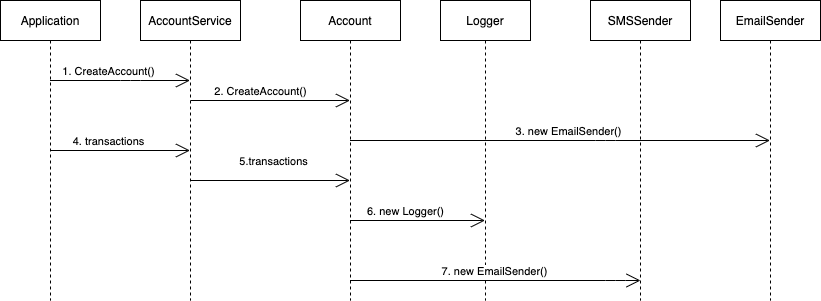

The diagram above was exported from draw.io. Its source (the exported page's mxGraphModel, read from the mxfile embedded in the PNG):
<mxGraphModel dx="2276" dy="631" grid="1" gridSize="10" guides="1" tooltips="1" connect="1" arrows="1" fold="1" page="1" pageScale="1" pageWidth="850" pageHeight="1100" math="0" shadow="0">
  <root>
    <mxCell id="0" />
    <mxCell id="1" parent="0" />
    <mxCell id="GXsMj9qvil1VWEACoN-8-1" value="Application" style="shape=umlLifeline;perimeter=lifelinePerimeter;whiteSpace=wrap;html=1;container=1;collapsible=0;recursiveResize=0;outlineConnect=0;fontColor=#000000;" parent="1" vertex="1">
      <mxGeometry x="-10" y="210" width="100" height="300" as="geometry" />
    </mxCell>
    <mxCell id="GXsMj9qvil1VWEACoN-8-2" value="AccountService" style="shape=umlLifeline;perimeter=lifelinePerimeter;whiteSpace=wrap;html=1;container=1;collapsible=0;recursiveResize=0;outlineConnect=0;fontColor=#000000;" parent="1" vertex="1">
      <mxGeometry x="130" y="210" width="100" height="300" as="geometry" />
    </mxCell>
    <mxCell id="GXsMj9qvil1VWEACoN-8-3" value="Account" style="shape=umlLifeline;perimeter=lifelinePerimeter;whiteSpace=wrap;html=1;container=1;collapsible=0;recursiveResize=0;outlineConnect=0;fontColor=#000000;" parent="1" vertex="1">
      <mxGeometry x="290" y="210" width="100" height="300" as="geometry" />
    </mxCell>
    <mxCell id="GXsMj9qvil1VWEACoN-8-4" value="Logger" style="shape=umlLifeline;perimeter=lifelinePerimeter;whiteSpace=wrap;html=1;container=1;collapsible=0;recursiveResize=0;outlineConnect=0;fontColor=#000000;" parent="1" vertex="1">
      <mxGeometry x="430" y="210" width="90" height="300" as="geometry" />
    </mxCell>
    <mxCell id="GXsMj9qvil1VWEACoN-8-5" value="SMSSender" style="shape=umlLifeline;perimeter=lifelinePerimeter;whiteSpace=wrap;html=1;container=1;collapsible=0;recursiveResize=0;outlineConnect=0;fontColor=#000000;" parent="1" vertex="1">
      <mxGeometry x="580" y="210" width="100" height="300" as="geometry" />
    </mxCell>
    <mxCell id="GXsMj9qvil1VWEACoN-8-6" value="EmailSender" style="shape=umlLifeline;perimeter=lifelinePerimeter;whiteSpace=wrap;html=1;container=1;collapsible=0;recursiveResize=0;outlineConnect=0;fontColor=#000000;" parent="1" vertex="1">
      <mxGeometry x="710" y="210" width="100" height="300" as="geometry" />
    </mxCell>
    <mxCell id="GXsMj9qvil1VWEACoN-8-7" value="" style="endArrow=open;endFill=1;endSize=12;html=1;" parent="1" source="GXsMj9qvil1VWEACoN-8-1" target="GXsMj9qvil1VWEACoN-8-2" edge="1">
      <mxGeometry width="160" relative="1" as="geometry">
        <mxPoint x="370" y="430" as="sourcePoint" />
        <mxPoint x="530" y="430" as="targetPoint" />
        <Array as="points">
          <mxPoint x="120" y="290" />
        </Array>
      </mxGeometry>
    </mxCell>
    <mxCell id="GXsMj9qvil1VWEACoN-8-8" value="1. CreateAccount()" style="edgeLabel;html=1;align=center;verticalAlign=middle;resizable=0;points=[];" parent="GXsMj9qvil1VWEACoN-8-7" vertex="1" connectable="0">
      <mxGeometry x="0.15" y="-23" relative="1" as="geometry">
        <mxPoint x="-23" y="-33" as="offset" />
      </mxGeometry>
    </mxCell>
    <mxCell id="GXsMj9qvil1VWEACoN-8-9" value="" style="endArrow=open;endFill=1;endSize=12;html=1;" parent="1" target="GXsMj9qvil1VWEACoN-8-3" edge="1">
      <mxGeometry width="160" relative="1" as="geometry">
        <mxPoint x="180" y="310" as="sourcePoint" />
        <mxPoint x="320" y="310" as="targetPoint" />
        <Array as="points">
          <mxPoint x="260.5" y="310" />
        </Array>
      </mxGeometry>
    </mxCell>
    <mxCell id="GXsMj9qvil1VWEACoN-8-10" value="2. CreateAccount()" style="edgeLabel;html=1;align=center;verticalAlign=middle;resizable=0;points=[];" parent="GXsMj9qvil1VWEACoN-8-9" vertex="1" connectable="0">
      <mxGeometry x="0.15" y="-23" relative="1" as="geometry">
        <mxPoint x="-23" y="-33" as="offset" />
      </mxGeometry>
    </mxCell>
    <mxCell id="GXsMj9qvil1VWEACoN-8-11" value="" style="endArrow=open;endFill=1;endSize=12;html=1;" parent="1" source="GXsMj9qvil1VWEACoN-8-3" target="GXsMj9qvil1VWEACoN-8-6" edge="1">
      <mxGeometry width="160" relative="1" as="geometry">
        <mxPoint x="469.5" y="330" as="sourcePoint" />
        <mxPoint x="859.5" y="330" as="targetPoint" />
        <Array as="points">
          <mxPoint x="595" y="350" />
        </Array>
      </mxGeometry>
    </mxCell>
    <mxCell id="GXsMj9qvil1VWEACoN-8-12" value="3. new EmailSender()" style="edgeLabel;html=1;align=center;verticalAlign=middle;resizable=0;points=[];" parent="GXsMj9qvil1VWEACoN-8-11" vertex="1" connectable="0">
      <mxGeometry x="0.15" y="-23" relative="1" as="geometry">
        <mxPoint x="-23" y="-33" as="offset" />
      </mxGeometry>
    </mxCell>
    <mxCell id="GXsMj9qvil1VWEACoN-8-13" value="" style="endArrow=open;endFill=1;endSize=12;html=1;" parent="1" source="GXsMj9qvil1VWEACoN-8-1" target="GXsMj9qvil1VWEACoN-8-2" edge="1">
      <mxGeometry width="160" relative="1" as="geometry">
        <mxPoint x="49.5" y="300" as="sourcePoint" />
        <mxPoint x="189.5" y="300" as="targetPoint" />
        <Array as="points" />
      </mxGeometry>
    </mxCell>
    <mxCell id="GXsMj9qvil1VWEACoN-8-14" value="4. transactions" style="edgeLabel;html=1;align=center;verticalAlign=middle;resizable=0;points=[];" parent="GXsMj9qvil1VWEACoN-8-13" vertex="1" connectable="0">
      <mxGeometry x="0.15" y="-23" relative="1" as="geometry">
        <mxPoint x="-23" y="-33" as="offset" />
      </mxGeometry>
    </mxCell>
    <mxCell id="GXsMj9qvil1VWEACoN-8-15" value="" style="endArrow=open;endFill=1;endSize=12;html=1;" parent="1" target="GXsMj9qvil1VWEACoN-8-3" edge="1">
      <mxGeometry width="160" relative="1" as="geometry">
        <mxPoint x="180" y="390" as="sourcePoint" />
        <mxPoint x="320" y="390" as="targetPoint" />
        <Array as="points" />
      </mxGeometry>
    </mxCell>
    <mxCell id="GXsMj9qvil1VWEACoN-8-16" value="5.transactions" style="edgeLabel;html=1;align=center;verticalAlign=middle;resizable=0;points=[];" parent="GXsMj9qvil1VWEACoN-8-15" vertex="1" connectable="0">
      <mxGeometry x="0.15" y="-23" relative="1" as="geometry">
        <mxPoint x="-10" y="-43" as="offset" />
      </mxGeometry>
    </mxCell>
    <mxCell id="GXsMj9qvil1VWEACoN-8-17" value="" style="endArrow=open;endFill=1;endSize=12;html=1;" parent="1" edge="1" target="GXsMj9qvil1VWEACoN-8-4" source="GXsMj9qvil1VWEACoN-8-3">
      <mxGeometry width="160" relative="1" as="geometry">
        <mxPoint x="340" y="430" as="sourcePoint" />
        <mxPoint x="490" y="430" as="targetPoint" />
        <Array as="points">
          <mxPoint x="470.5" y="430" />
        </Array>
      </mxGeometry>
    </mxCell>
    <mxCell id="GXsMj9qvil1VWEACoN-8-18" value="6. new Logger()" style="edgeLabel;html=1;align=center;verticalAlign=middle;resizable=0;points=[];" parent="GXsMj9qvil1VWEACoN-8-17" vertex="1" connectable="0">
      <mxGeometry x="0.15" y="-23" relative="1" as="geometry">
        <mxPoint x="-23" y="-33" as="offset" />
      </mxGeometry>
    </mxCell>
    <mxCell id="GXsMj9qvil1VWEACoN-8-19" value="" style="endArrow=open;endFill=1;endSize=12;html=1;" parent="1" source="GXsMj9qvil1VWEACoN-8-3" edge="1">
      <mxGeometry width="160" relative="1" as="geometry">
        <mxPoint x="494.5" y="360" as="sourcePoint" />
        <mxPoint x="630" y="490" as="targetPoint" />
        <Array as="points">
          <mxPoint x="605" y="490" />
        </Array>
      </mxGeometry>
    </mxCell>
    <mxCell id="GXsMj9qvil1VWEACoN-8-20" value="7. new EmailSender()" style="edgeLabel;html=1;align=center;verticalAlign=middle;resizable=0;points=[];" parent="GXsMj9qvil1VWEACoN-8-19" vertex="1" connectable="0">
      <mxGeometry x="0.15" y="-23" relative="1" as="geometry">
        <mxPoint x="-23" y="-33" as="offset" />
      </mxGeometry>
    </mxCell>
  </root>
</mxGraphModel>